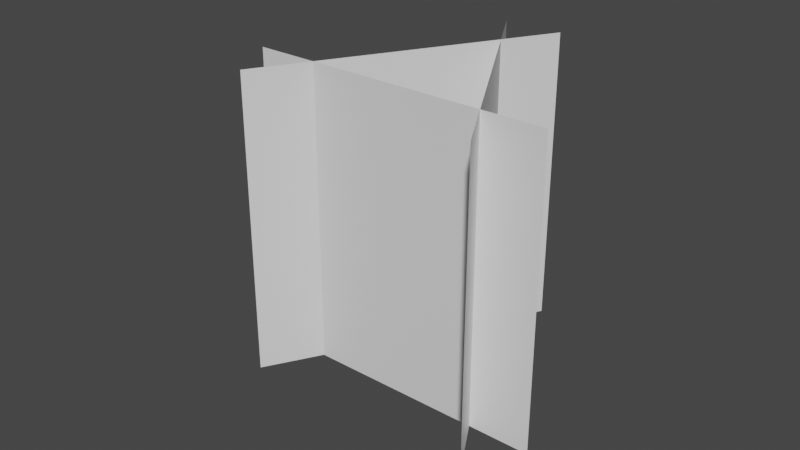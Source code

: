 # Source: grassClump.blend  (saved by Blender 2.81.16; exported with 4.5.12 LTS)
import bpy
from mathutils import Matrix  # noqa: F401  (used for matrix-valued properties, if any)

bpy.ops.wm.read_factory_settings(use_empty=True)
scene = bpy.context.scene
scene.name = 'Scene'

# ---- collections
col_collection = bpy.data.collections.new('Collection'); scene.collection.children.link(col_collection)

# ---- materials (node trees are filled in below, after node groups)
mat_grass = bpy.data.materials.new('Grass')
mat_grass.use_transparent_shadow = False

# ---- material node trees
mat_grass.use_nodes = True; mat_grass.node_tree.nodes.clear()
_N = mat_grass.node_tree.nodes; _L = mat_grass.node_tree.links
n0 = _N.new('ShaderNodeOutputMaterial'); n0.name = 'Material Output'; n0.location = (300, 300)
n1 = _N.new('ShaderNodeBsdfPrincipled'); n1.name = 'Principled BSDF'; n1.location = (10, 300)
n1.distribution = 'GGX'
n1.subsurface_method = 'BURLEY'
n1.inputs[3].default_value = 1.45
n1.inputs[27].default_value = (0.0, 0.0, 0.0, 1.0)
n1.inputs[28].default_value = 1.0
_L.new(n1.outputs[0], n0.inputs[0])
n0.is_active_output = True

# ---- world
world_world = bpy.data.worlds.new('World'); scene.world = world_world
world_world.use_nodes = True; world_world.node_tree.nodes.clear()
_N = world_world.node_tree.nodes; _L = world_world.node_tree.links
n0 = _N.new('ShaderNodeOutputWorld'); n0.name = 'World Output'; n0.location = (300, 300)
n1 = _N.new('ShaderNodeBackground'); n1.name = 'Background'; n1.location = (10, 300)
n1.inputs[0].default_value = (0.05088, 0.05088, 0.05088, 1.0)
_L.new(n1.outputs[0], n0.inputs[0])
n0.is_active_output = True
world_world.color = (0.05088, 0.05088, 0.05088)
world_world.use_sun_shadow = False
world_world.sun_shadow_jitter_overblur = 0.0

# ---- meshes
me_plane_001 = bpy.data.meshes.new('Plane.001')
me_plane_001.from_pydata([(-1.0, -1.0, 0.0), (1.0, -1.0, 0.0), (-1.0, 1.0, 0.0), (1.0, 1.0, 0.0), (-0.217, -1.0, 1.376), (0.783, -1.0, -0.3562), (-0.217, 1.0, 1.376), (0.783, 1.0, -0.3562), (-0.8, -1.0, -0.3464), (0.2, -1.0, 1.386), (-0.8, 1.0, -0.3464), (0.2, 1.0, 1.386)], [], [(0, 1, 3, 2), (4, 5, 7, 6), (8, 9, 11, 10)])
_uv = me_plane_001.uv_layers.new(name='UVMap')
_uv.uv.foreach_set('vector', [0.0, 0.0, 1.0, 0.0, 1.0, 1.0, 0.0, 1.0, 0.0, 0.0, 1.0, 0.0, 1.0, 1.0, 0.0, 1.0, 0.0, 0.0, 1.0, 0.0, 1.0, 1.0, 0.0, 1.0])
me_plane_001.materials.append(mat_grass)
me_plane_001.use_remesh_fix_poles = True
me_plane_001.use_remesh_preserve_attributes = False
me_plane_001.use_mirror_vertex_groups = False
me_plane_001.update()

# ---- objects
ob_grass = bpy.data.objects.new('Grass', me_plane_001)

# ---- transforms, parenting, visibility, modifiers, constraints
ob_grass.location = (0.3, 0.5, 1.0)
ob_grass.rotation_euler = (1.571, -0.0, -1.047)
ob_grass.lineart.crease_threshold = 0.0

# ---- collection membership
col_collection.objects.link(ob_grass)

# ---- scene / render settings (as saved in the file)
scene.frame_start = 1; scene.frame_end = 250; scene.frame_set(1)
scene.render.engine = 'BLENDER_EEVEE_NEXT'
scene.cycles.use_denoising = False
scene.cycles.samples = 128
scene.cycles.sampling_pattern = 'TABULATED_SOBOL'
scene.cycles.use_adaptive_sampling = False
scene.cycles.use_light_tree = False
scene.view_settings.view_transform = 'Filmic'
bpy.context.view_layer.update()

# ---- added for rendering (the .blend has no active camera and no usable light): camera, sun
cam_auto = bpy.data.cameras.new('AutoCamera')
cam_auto.lens = 50.0
cam_auto.sensor_width = 36.0
cam_auto.clip_end = 1000.0
ob_auto_camera = bpy.data.objects.new('AutoCamera', cam_auto)
scene.collection.objects.link(ob_auto_camera)
ob_auto_camera.location = (3.67667, -4.34427, 4.05794)
ob_auto_camera.rotation_euler = (1.09748, -7.21219e-08, 0.694738)
scene.camera = ob_auto_camera
light_auto_sun = bpy.data.lights.new('AutoSun', 'SUN')
light_auto_sun.energy = 3.0
light_auto_sun.angle = 0.0523599
ob_auto_sun = bpy.data.objects.new('AutoSun', light_auto_sun)
scene.collection.objects.link(ob_auto_sun)
ob_auto_sun.rotation_euler = (0.872665, 0.174533, 0.523599)
bpy.context.view_layer.update()
